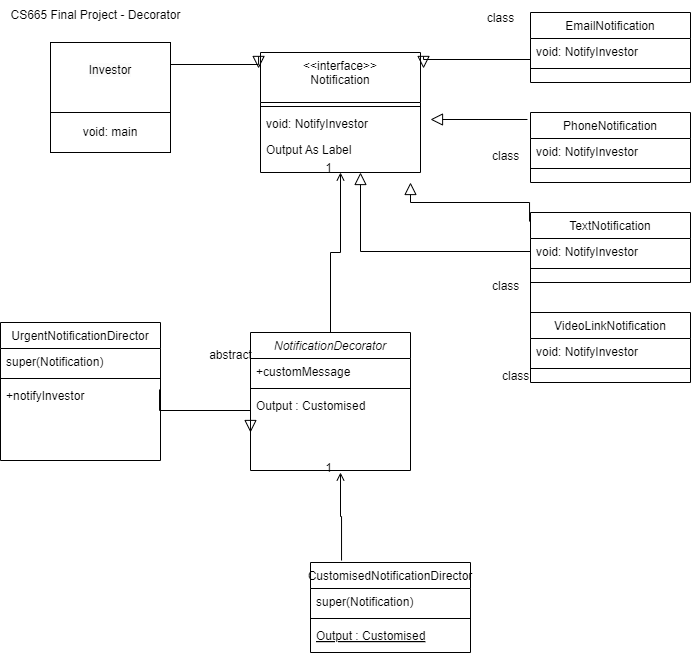

The diagram above was exported from draw.io. Its source (the exported page's mxGraphModel, read from the mxfile embedded in the PNG):
<mxGraphModel dx="1434" dy="772" grid="1" gridSize="10" guides="1" tooltips="1" connect="1" arrows="1" fold="1" page="1" pageScale="1" pageWidth="827" pageHeight="1169" math="0" shadow="0">
  <root>
    <mxCell id="WIyWlLk6GJQsqaUBKTNV-0" />
    <mxCell id="WIyWlLk6GJQsqaUBKTNV-1" parent="WIyWlLk6GJQsqaUBKTNV-0" />
    <mxCell id="zkfFHV4jXpPFQw0GAbJ--0" value="NotificationDecorator" style="swimlane;fontStyle=2;align=center;verticalAlign=top;childLayout=stackLayout;horizontal=1;startSize=26;horizontalStack=0;resizeParent=1;resizeLast=0;collapsible=1;marginBottom=0;rounded=0;shadow=0;strokeWidth=1;" parent="WIyWlLk6GJQsqaUBKTNV-1" vertex="1">
      <mxGeometry x="290" y="350" width="160" height="138" as="geometry">
        <mxRectangle x="230" y="140" width="160" height="26" as="alternateBounds" />
      </mxGeometry>
    </mxCell>
    <mxCell id="zkfFHV4jXpPFQw0GAbJ--1" value="+customMessage" style="text;align=left;verticalAlign=top;spacingLeft=4;spacingRight=4;overflow=hidden;rotatable=0;points=[[0,0.5],[1,0.5]];portConstraint=eastwest;" parent="zkfFHV4jXpPFQw0GAbJ--0" vertex="1">
      <mxGeometry y="26" width="160" height="26" as="geometry" />
    </mxCell>
    <mxCell id="zkfFHV4jXpPFQw0GAbJ--4" value="" style="line;html=1;strokeWidth=1;align=left;verticalAlign=middle;spacingTop=-1;spacingLeft=3;spacingRight=3;rotatable=0;labelPosition=right;points=[];portConstraint=eastwest;" parent="zkfFHV4jXpPFQw0GAbJ--0" vertex="1">
      <mxGeometry y="52" width="160" height="8" as="geometry" />
    </mxCell>
    <mxCell id="zkfFHV4jXpPFQw0GAbJ--5" value="Output : Customised" style="text;align=left;verticalAlign=top;spacingLeft=4;spacingRight=4;overflow=hidden;rotatable=0;points=[[0,0.5],[1,0.5]];portConstraint=eastwest;" parent="zkfFHV4jXpPFQw0GAbJ--0" vertex="1">
      <mxGeometry y="60" width="160" height="26" as="geometry" />
    </mxCell>
    <mxCell id="zkfFHV4jXpPFQw0GAbJ--6" value="UrgentNotificationDirector" style="swimlane;fontStyle=0;align=center;verticalAlign=top;childLayout=stackLayout;horizontal=1;startSize=26;horizontalStack=0;resizeParent=1;resizeLast=0;collapsible=1;marginBottom=0;rounded=0;shadow=0;strokeWidth=1;" parent="WIyWlLk6GJQsqaUBKTNV-1" vertex="1">
      <mxGeometry x="40" y="340" width="160" height="138" as="geometry">
        <mxRectangle x="130" y="380" width="160" height="26" as="alternateBounds" />
      </mxGeometry>
    </mxCell>
    <mxCell id="zkfFHV4jXpPFQw0GAbJ--7" value="super(Notification)" style="text;align=left;verticalAlign=top;spacingLeft=4;spacingRight=4;overflow=hidden;rotatable=0;points=[[0,0.5],[1,0.5]];portConstraint=eastwest;" parent="zkfFHV4jXpPFQw0GAbJ--6" vertex="1">
      <mxGeometry y="26" width="160" height="26" as="geometry" />
    </mxCell>
    <mxCell id="zkfFHV4jXpPFQw0GAbJ--9" value="" style="line;html=1;strokeWidth=1;align=left;verticalAlign=middle;spacingTop=-1;spacingLeft=3;spacingRight=3;rotatable=0;labelPosition=right;points=[];portConstraint=eastwest;" parent="zkfFHV4jXpPFQw0GAbJ--6" vertex="1">
      <mxGeometry y="52" width="160" height="8" as="geometry" />
    </mxCell>
    <mxCell id="zkfFHV4jXpPFQw0GAbJ--11" value="+notifyInvestor " style="text;align=left;verticalAlign=top;spacingLeft=4;spacingRight=4;overflow=hidden;rotatable=0;points=[[0,0.5],[1,0.5]];portConstraint=eastwest;" parent="zkfFHV4jXpPFQw0GAbJ--6" vertex="1">
      <mxGeometry y="60" width="160" height="26" as="geometry" />
    </mxCell>
    <mxCell id="zkfFHV4jXpPFQw0GAbJ--12" value="" style="endArrow=block;endSize=10;endFill=0;shadow=0;strokeWidth=1;rounded=0;curved=0;edgeStyle=elbowEdgeStyle;elbow=vertical;exitX=0.994;exitY=0.269;exitDx=0;exitDy=0;exitPerimeter=0;" parent="WIyWlLk6GJQsqaUBKTNV-1" source="zkfFHV4jXpPFQw0GAbJ--11" edge="1">
      <mxGeometry width="160" relative="1" as="geometry">
        <mxPoint x="290" y="404.99" as="sourcePoint" />
        <mxPoint x="290" y="450" as="targetPoint" />
      </mxGeometry>
    </mxCell>
    <mxCell id="zkfFHV4jXpPFQw0GAbJ--13" value="PhoneNotification" style="swimlane;fontStyle=0;align=center;verticalAlign=top;childLayout=stackLayout;horizontal=1;startSize=26;horizontalStack=0;resizeParent=1;resizeLast=0;collapsible=1;marginBottom=0;rounded=0;shadow=0;strokeWidth=1;" parent="WIyWlLk6GJQsqaUBKTNV-1" vertex="1">
      <mxGeometry x="570" y="130" width="160" height="70" as="geometry">
        <mxRectangle x="340" y="380" width="170" height="26" as="alternateBounds" />
      </mxGeometry>
    </mxCell>
    <mxCell id="zkfFHV4jXpPFQw0GAbJ--14" value="void: NotifyInvestor" style="text;align=left;verticalAlign=top;spacingLeft=4;spacingRight=4;overflow=hidden;rotatable=0;points=[[0,0.5],[1,0.5]];portConstraint=eastwest;" parent="zkfFHV4jXpPFQw0GAbJ--13" vertex="1">
      <mxGeometry y="26" width="160" height="26" as="geometry" />
    </mxCell>
    <mxCell id="zkfFHV4jXpPFQw0GAbJ--15" value="" style="line;html=1;strokeWidth=1;align=left;verticalAlign=middle;spacingTop=-1;spacingLeft=3;spacingRight=3;rotatable=0;labelPosition=right;points=[];portConstraint=eastwest;" parent="zkfFHV4jXpPFQw0GAbJ--13" vertex="1">
      <mxGeometry y="52" width="160" height="8" as="geometry" />
    </mxCell>
    <mxCell id="zkfFHV4jXpPFQw0GAbJ--17" value="&lt;&lt;interface&gt;&gt;&#10;Notification" style="swimlane;fontStyle=0;align=center;verticalAlign=top;childLayout=stackLayout;horizontal=1;startSize=50;horizontalStack=0;resizeParent=1;resizeLast=0;collapsible=1;marginBottom=0;rounded=0;shadow=0;strokeWidth=1;" parent="WIyWlLk6GJQsqaUBKTNV-1" vertex="1">
      <mxGeometry x="300" y="70" width="160" height="120" as="geometry">
        <mxRectangle x="550" y="140" width="160" height="26" as="alternateBounds" />
      </mxGeometry>
    </mxCell>
    <mxCell id="zkfFHV4jXpPFQw0GAbJ--23" value="" style="line;html=1;strokeWidth=1;align=left;verticalAlign=middle;spacingTop=-1;spacingLeft=3;spacingRight=3;rotatable=0;labelPosition=right;points=[];portConstraint=eastwest;" parent="zkfFHV4jXpPFQw0GAbJ--17" vertex="1">
      <mxGeometry y="50" width="160" height="8" as="geometry" />
    </mxCell>
    <mxCell id="zkfFHV4jXpPFQw0GAbJ--24" value="void: NotifyInvestor" style="text;align=left;verticalAlign=top;spacingLeft=4;spacingRight=4;overflow=hidden;rotatable=0;points=[[0,0.5],[1,0.5]];portConstraint=eastwest;" parent="zkfFHV4jXpPFQw0GAbJ--17" vertex="1">
      <mxGeometry y="58" width="160" height="26" as="geometry" />
    </mxCell>
    <mxCell id="zkfFHV4jXpPFQw0GAbJ--25" value="Output As Label" style="text;align=left;verticalAlign=top;spacingLeft=4;spacingRight=4;overflow=hidden;rotatable=0;points=[[0,0.5],[1,0.5]];portConstraint=eastwest;" parent="zkfFHV4jXpPFQw0GAbJ--17" vertex="1">
      <mxGeometry y="84" width="160" height="26" as="geometry" />
    </mxCell>
    <mxCell id="zkfFHV4jXpPFQw0GAbJ--26" value="" style="endArrow=open;shadow=0;strokeWidth=1;rounded=0;curved=0;endFill=1;edgeStyle=elbowEdgeStyle;elbow=vertical;" parent="WIyWlLk6GJQsqaUBKTNV-1" source="zkfFHV4jXpPFQw0GAbJ--0" target="zkfFHV4jXpPFQw0GAbJ--17" edge="1">
      <mxGeometry x="0.5" y="41" relative="1" as="geometry">
        <mxPoint x="380" y="192" as="sourcePoint" />
        <mxPoint x="540" y="192" as="targetPoint" />
        <mxPoint x="-40" y="32" as="offset" />
      </mxGeometry>
    </mxCell>
    <mxCell id="zkfFHV4jXpPFQw0GAbJ--27" value="" style="resizable=0;align=left;verticalAlign=bottom;labelBackgroundColor=none;fontSize=12;" parent="zkfFHV4jXpPFQw0GAbJ--26" connectable="0" vertex="1">
      <mxGeometry x="-1" relative="1" as="geometry">
        <mxPoint y="4" as="offset" />
      </mxGeometry>
    </mxCell>
    <mxCell id="zkfFHV4jXpPFQw0GAbJ--28" value="1" style="resizable=0;align=right;verticalAlign=bottom;labelBackgroundColor=none;fontSize=12;" parent="zkfFHV4jXpPFQw0GAbJ--26" connectable="0" vertex="1">
      <mxGeometry x="1" relative="1" as="geometry">
        <mxPoint x="-7" y="4" as="offset" />
      </mxGeometry>
    </mxCell>
    <mxCell id="gmk3OIOq6i6r23QmWeqJ-0" value="abstract" style="text;html=1;align=center;verticalAlign=middle;resizable=0;points=[];autosize=1;strokeColor=none;fillColor=none;" vertex="1" parent="WIyWlLk6GJQsqaUBKTNV-1">
      <mxGeometry x="235" y="358" width="70" height="30" as="geometry" />
    </mxCell>
    <mxCell id="gmk3OIOq6i6r23QmWeqJ-1" value="" style="endArrow=block;endSize=10;endFill=0;shadow=0;strokeWidth=1;rounded=0;curved=0;edgeStyle=elbowEdgeStyle;elbow=vertical;exitX=-0.006;exitY=0.129;exitDx=0;exitDy=0;exitPerimeter=0;" edge="1" parent="WIyWlLk6GJQsqaUBKTNV-1" source="gmk3OIOq6i6r23QmWeqJ-5">
      <mxGeometry width="160" relative="1" as="geometry">
        <mxPoint x="540" y="240" as="sourcePoint" />
        <mxPoint x="450" y="200" as="targetPoint" />
      </mxGeometry>
    </mxCell>
    <mxCell id="gmk3OIOq6i6r23QmWeqJ-2" value="EmailNotification" style="swimlane;fontStyle=0;align=center;verticalAlign=top;childLayout=stackLayout;horizontal=1;startSize=26;horizontalStack=0;resizeParent=1;resizeLast=0;collapsible=1;marginBottom=0;rounded=0;shadow=0;strokeWidth=1;" vertex="1" parent="WIyWlLk6GJQsqaUBKTNV-1">
      <mxGeometry x="570" y="30" width="160" height="70" as="geometry">
        <mxRectangle x="340" y="380" width="170" height="26" as="alternateBounds" />
      </mxGeometry>
    </mxCell>
    <mxCell id="gmk3OIOq6i6r23QmWeqJ-3" value="void: NotifyInvestor" style="text;align=left;verticalAlign=top;spacingLeft=4;spacingRight=4;overflow=hidden;rotatable=0;points=[[0,0.5],[1,0.5]];portConstraint=eastwest;" vertex="1" parent="gmk3OIOq6i6r23QmWeqJ-2">
      <mxGeometry y="26" width="160" height="26" as="geometry" />
    </mxCell>
    <mxCell id="gmk3OIOq6i6r23QmWeqJ-4" value="" style="line;html=1;strokeWidth=1;align=left;verticalAlign=middle;spacingTop=-1;spacingLeft=3;spacingRight=3;rotatable=0;labelPosition=right;points=[];portConstraint=eastwest;" vertex="1" parent="gmk3OIOq6i6r23QmWeqJ-2">
      <mxGeometry y="52" width="160" height="8" as="geometry" />
    </mxCell>
    <mxCell id="gmk3OIOq6i6r23QmWeqJ-5" value="TextNotification" style="swimlane;fontStyle=0;align=center;verticalAlign=top;childLayout=stackLayout;horizontal=1;startSize=26;horizontalStack=0;resizeParent=1;resizeLast=0;collapsible=1;marginBottom=0;rounded=0;shadow=0;strokeWidth=1;" vertex="1" parent="WIyWlLk6GJQsqaUBKTNV-1">
      <mxGeometry x="570" y="230" width="160" height="70" as="geometry">
        <mxRectangle x="340" y="380" width="170" height="26" as="alternateBounds" />
      </mxGeometry>
    </mxCell>
    <mxCell id="gmk3OIOq6i6r23QmWeqJ-6" value="void: NotifyInvestor" style="text;align=left;verticalAlign=top;spacingLeft=4;spacingRight=4;overflow=hidden;rotatable=0;points=[[0,0.5],[1,0.5]];portConstraint=eastwest;" vertex="1" parent="gmk3OIOq6i6r23QmWeqJ-5">
      <mxGeometry y="26" width="160" height="26" as="geometry" />
    </mxCell>
    <mxCell id="gmk3OIOq6i6r23QmWeqJ-7" value="" style="line;html=1;strokeWidth=1;align=left;verticalAlign=middle;spacingTop=-1;spacingLeft=3;spacingRight=3;rotatable=0;labelPosition=right;points=[];portConstraint=eastwest;" vertex="1" parent="gmk3OIOq6i6r23QmWeqJ-5">
      <mxGeometry y="52" width="160" height="8" as="geometry" />
    </mxCell>
    <mxCell id="gmk3OIOq6i6r23QmWeqJ-8" value="VideoLinkNotification" style="swimlane;fontStyle=0;align=center;verticalAlign=top;childLayout=stackLayout;horizontal=1;startSize=26;horizontalStack=0;resizeParent=1;resizeLast=0;collapsible=1;marginBottom=0;rounded=0;shadow=0;strokeWidth=1;" vertex="1" parent="WIyWlLk6GJQsqaUBKTNV-1">
      <mxGeometry x="570" y="330" width="160" height="70" as="geometry">
        <mxRectangle x="340" y="380" width="170" height="26" as="alternateBounds" />
      </mxGeometry>
    </mxCell>
    <mxCell id="gmk3OIOq6i6r23QmWeqJ-9" value="void: NotifyInvestor" style="text;align=left;verticalAlign=top;spacingLeft=4;spacingRight=4;overflow=hidden;rotatable=0;points=[[0,0.5],[1,0.5]];portConstraint=eastwest;" vertex="1" parent="gmk3OIOq6i6r23QmWeqJ-8">
      <mxGeometry y="26" width="160" height="26" as="geometry" />
    </mxCell>
    <mxCell id="gmk3OIOq6i6r23QmWeqJ-10" value="" style="line;html=1;strokeWidth=1;align=left;verticalAlign=middle;spacingTop=-1;spacingLeft=3;spacingRight=3;rotatable=0;labelPosition=right;points=[];portConstraint=eastwest;" vertex="1" parent="gmk3OIOq6i6r23QmWeqJ-8">
      <mxGeometry y="52" width="160" height="8" as="geometry" />
    </mxCell>
    <mxCell id="gmk3OIOq6i6r23QmWeqJ-11" value="" style="endArrow=block;endSize=10;endFill=0;shadow=0;strokeWidth=1;rounded=0;curved=0;edgeStyle=elbowEdgeStyle;elbow=vertical;entryX=1.019;entryY=0.133;entryDx=0;entryDy=0;entryPerimeter=0;exitX=0;exitY=0.5;exitDx=0;exitDy=0;" edge="1" parent="WIyWlLk6GJQsqaUBKTNV-1" source="gmk3OIOq6i6r23QmWeqJ-3" target="zkfFHV4jXpPFQw0GAbJ--17">
      <mxGeometry width="160" relative="1" as="geometry">
        <mxPoint x="510" y="70" as="sourcePoint" />
        <mxPoint x="425" y="53" as="targetPoint" />
      </mxGeometry>
    </mxCell>
    <mxCell id="gmk3OIOq6i6r23QmWeqJ-12" value="" style="endArrow=block;endSize=10;endFill=0;shadow=0;strokeWidth=1;rounded=0;curved=0;edgeStyle=elbowEdgeStyle;elbow=vertical;exitX=-0.019;exitY=0.1;exitDx=0;exitDy=0;exitPerimeter=0;" edge="1" parent="WIyWlLk6GJQsqaUBKTNV-1" source="zkfFHV4jXpPFQw0GAbJ--13">
      <mxGeometry width="160" relative="1" as="geometry">
        <mxPoint x="510" y="150" as="sourcePoint" />
        <mxPoint x="470" y="137" as="targetPoint" />
      </mxGeometry>
    </mxCell>
    <mxCell id="gmk3OIOq6i6r23QmWeqJ-13" value="class&lt;div&gt;&lt;br&gt;&lt;/div&gt;" style="text;html=1;align=center;verticalAlign=middle;resizable=0;points=[];autosize=1;strokeColor=none;fillColor=none;" vertex="1" parent="WIyWlLk6GJQsqaUBKTNV-1">
      <mxGeometry x="515" y="23" width="50" height="40" as="geometry" />
    </mxCell>
    <mxCell id="gmk3OIOq6i6r23QmWeqJ-14" value="class" style="text;whiteSpace=wrap;html=1;" vertex="1" parent="WIyWlLk6GJQsqaUBKTNV-1">
      <mxGeometry x="530" y="160" width="60" height="40" as="geometry" />
    </mxCell>
    <mxCell id="gmk3OIOq6i6r23QmWeqJ-15" value="class" style="text;whiteSpace=wrap;html=1;" vertex="1" parent="WIyWlLk6GJQsqaUBKTNV-1">
      <mxGeometry x="530" y="290" width="60" height="40" as="geometry" />
    </mxCell>
    <mxCell id="gmk3OIOq6i6r23QmWeqJ-16" value="class" style="text;whiteSpace=wrap;html=1;" vertex="1" parent="WIyWlLk6GJQsqaUBKTNV-1">
      <mxGeometry x="540" y="380" width="60" height="40" as="geometry" />
    </mxCell>
    <mxCell id="gmk3OIOq6i6r23QmWeqJ-17" value="" style="endArrow=block;endSize=10;endFill=0;shadow=0;strokeWidth=1;rounded=0;curved=0;edgeStyle=elbowEdgeStyle;elbow=vertical;exitX=0;exitY=0.25;exitDx=0;exitDy=0;entryX=0.625;entryY=1.385;entryDx=0;entryDy=0;entryPerimeter=0;" edge="1" parent="WIyWlLk6GJQsqaUBKTNV-1" source="gmk3OIOq6i6r23QmWeqJ-8" target="zkfFHV4jXpPFQw0GAbJ--25">
      <mxGeometry width="160" relative="1" as="geometry">
        <mxPoint x="500" y="350" as="sourcePoint" />
        <mxPoint x="381" y="311" as="targetPoint" />
      </mxGeometry>
    </mxCell>
    <mxCell id="gmk3OIOq6i6r23QmWeqJ-18" value="CS665 Final Project - Decorator" style="text;html=1;align=center;verticalAlign=middle;resizable=0;points=[];autosize=1;strokeColor=none;fillColor=none;" vertex="1" parent="WIyWlLk6GJQsqaUBKTNV-1">
      <mxGeometry x="40" y="18" width="190" height="30" as="geometry" />
    </mxCell>
    <mxCell id="gmk3OIOq6i6r23QmWeqJ-19" value="CustomisedNotificationDirector" style="swimlane;fontStyle=0;align=center;verticalAlign=top;childLayout=stackLayout;horizontal=1;startSize=26;horizontalStack=0;resizeParent=1;resizeLast=0;collapsible=1;marginBottom=0;rounded=0;shadow=0;strokeWidth=1;" vertex="1" parent="WIyWlLk6GJQsqaUBKTNV-1">
      <mxGeometry x="350" y="580" width="160" height="90" as="geometry">
        <mxRectangle x="130" y="380" width="160" height="26" as="alternateBounds" />
      </mxGeometry>
    </mxCell>
    <mxCell id="gmk3OIOq6i6r23QmWeqJ-20" value="super(Notification)" style="text;align=left;verticalAlign=top;spacingLeft=4;spacingRight=4;overflow=hidden;rotatable=0;points=[[0,0.5],[1,0.5]];portConstraint=eastwest;" vertex="1" parent="gmk3OIOq6i6r23QmWeqJ-19">
      <mxGeometry y="26" width="160" height="26" as="geometry" />
    </mxCell>
    <mxCell id="gmk3OIOq6i6r23QmWeqJ-22" value="" style="line;html=1;strokeWidth=1;align=left;verticalAlign=middle;spacingTop=-1;spacingLeft=3;spacingRight=3;rotatable=0;labelPosition=right;points=[];portConstraint=eastwest;" vertex="1" parent="gmk3OIOq6i6r23QmWeqJ-19">
      <mxGeometry y="52" width="160" height="8" as="geometry" />
    </mxCell>
    <mxCell id="gmk3OIOq6i6r23QmWeqJ-23" value="Output : Customised" style="text;align=left;verticalAlign=top;spacingLeft=4;spacingRight=4;overflow=hidden;rotatable=0;points=[[0,0.5],[1,0.5]];portConstraint=eastwest;fontStyle=4" vertex="1" parent="gmk3OIOq6i6r23QmWeqJ-19">
      <mxGeometry y="60" width="160" height="26" as="geometry" />
    </mxCell>
    <mxCell id="gmk3OIOq6i6r23QmWeqJ-25" value="" style="endArrow=open;shadow=0;strokeWidth=1;rounded=0;curved=0;endFill=1;edgeStyle=elbowEdgeStyle;elbow=vertical;exitX=0.194;exitY=-0.022;exitDx=0;exitDy=0;exitPerimeter=0;" edge="1" parent="WIyWlLk6GJQsqaUBKTNV-1" source="gmk3OIOq6i6r23QmWeqJ-19">
      <mxGeometry x="0.5" y="41" relative="1" as="geometry">
        <mxPoint x="380" y="530" as="sourcePoint" />
        <mxPoint x="380" y="490" as="targetPoint" />
        <mxPoint x="-40" y="32" as="offset" />
      </mxGeometry>
    </mxCell>
    <mxCell id="gmk3OIOq6i6r23QmWeqJ-26" value="" style="resizable=0;align=left;verticalAlign=bottom;labelBackgroundColor=none;fontSize=12;" connectable="0" vertex="1" parent="gmk3OIOq6i6r23QmWeqJ-25">
      <mxGeometry x="-1" relative="1" as="geometry">
        <mxPoint y="4" as="offset" />
      </mxGeometry>
    </mxCell>
    <mxCell id="gmk3OIOq6i6r23QmWeqJ-27" value="1" style="resizable=0;align=right;verticalAlign=bottom;labelBackgroundColor=none;fontSize=12;" connectable="0" vertex="1" parent="gmk3OIOq6i6r23QmWeqJ-25">
      <mxGeometry x="1" relative="1" as="geometry">
        <mxPoint x="-7" y="4" as="offset" />
      </mxGeometry>
    </mxCell>
    <mxCell id="gmk3OIOq6i6r23QmWeqJ-28" value="&#10;&lt;span style=&quot;color: rgb(0, 0, 0); font-family: Helvetica; font-size: 12px; font-style: normal; font-variant-ligatures: normal; font-variant-caps: normal; font-weight: 400; letter-spacing: normal; orphans: 2; text-align: center; text-indent: 0px; text-transform: none; widows: 2; word-spacing: 0px; -webkit-text-stroke-width: 0px; white-space: normal; background-color: rgb(251, 251, 251); text-decoration-thickness: initial; text-decoration-style: initial; text-decoration-color: initial; display: inline !important; float: none;&quot;&gt;Investor&lt;/span&gt;&#10;&#10;" style="whiteSpace=wrap;html=1;" vertex="1" parent="WIyWlLk6GJQsqaUBKTNV-1">
      <mxGeometry x="90" y="60" width="120" height="70" as="geometry" />
    </mxCell>
    <mxCell id="gmk3OIOq6i6r23QmWeqJ-32" value="void: main" style="rounded=0;whiteSpace=wrap;html=1;" vertex="1" parent="WIyWlLk6GJQsqaUBKTNV-1">
      <mxGeometry x="90" y="130" width="120" height="40" as="geometry" />
    </mxCell>
    <mxCell id="gmk3OIOq6i6r23QmWeqJ-34" value="" style="endArrow=block;endSize=10;endFill=0;shadow=0;strokeWidth=1;rounded=0;curved=0;edgeStyle=elbowEdgeStyle;elbow=vertical;exitX=1;exitY=0.25;exitDx=0;exitDy=0;entryX=-0.012;entryY=0.133;entryDx=0;entryDy=0;entryPerimeter=0;" edge="1" parent="WIyWlLk6GJQsqaUBKTNV-1" source="gmk3OIOq6i6r23QmWeqJ-28" target="zkfFHV4jXpPFQw0GAbJ--17">
      <mxGeometry width="160" relative="1" as="geometry">
        <mxPoint x="250" y="110" as="sourcePoint" />
        <mxPoint x="153" y="110" as="targetPoint" />
      </mxGeometry>
    </mxCell>
  </root>
</mxGraphModel>